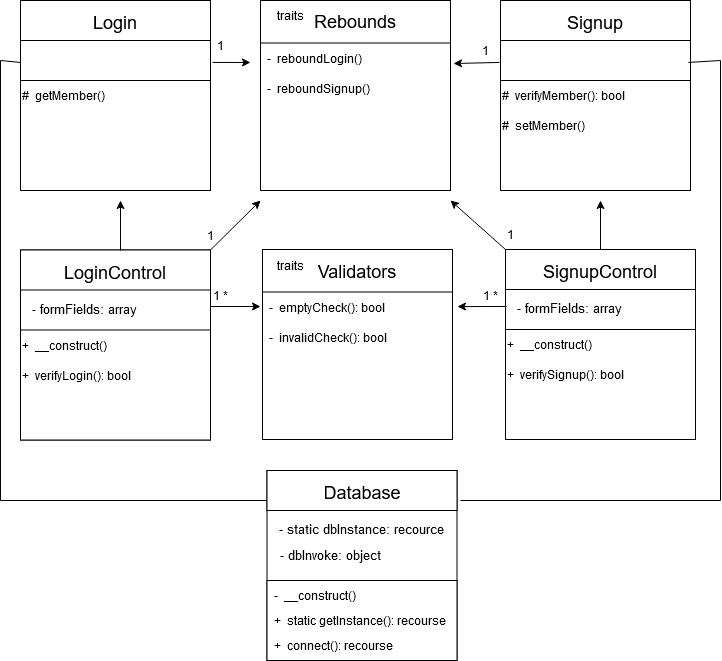

The diagram above was exported from draw.io. Its source (the exported page's mxGraphModel, read from the mxfile embedded in the PNG):
<mxGraphModel dx="1050" dy="558" grid="1" gridSize="10" guides="1" tooltips="1" connect="1" arrows="1" fold="1" page="1" pageScale="1" pageWidth="827" pageHeight="1169" math="0" shadow="0">
  <root>
    <mxCell id="0" />
    <mxCell id="1" parent="0" />
    <mxCell id="RKjUegYQJ1Zl-v0uKnGO-1" value="" style="whiteSpace=wrap;html=1;aspect=fixed;" vertex="1" parent="1">
      <mxGeometry x="40" y="289.5" width="190" height="190" as="geometry" />
    </mxCell>
    <mxCell id="RKjUegYQJ1Zl-v0uKnGO-2" value="" style="rounded=0;whiteSpace=wrap;html=1;" vertex="1" parent="1">
      <mxGeometry x="40" y="289.5" width="190" height="40" as="geometry" />
    </mxCell>
    <mxCell id="RKjUegYQJ1Zl-v0uKnGO-3" value="&lt;div style=&quot;font-size: 13px;&quot; align=&quot;center&quot;&gt;&lt;font style=&quot;font-size: 18px;&quot;&gt;LoginControl&lt;/font&gt;&lt;/div&gt;" style="text;html=1;whiteSpace=wrap;overflow=hidden;rounded=0;align=center;" vertex="1" parent="1">
      <mxGeometry x="45" y="294.5" width="180" height="30" as="geometry" />
    </mxCell>
    <mxCell id="RKjUegYQJ1Zl-v0uKnGO-4" value="&lt;div align=&quot;left&quot;&gt;&lt;font style=&quot;font-size: 13px;&quot;&gt;- formFields: array&lt;br&gt;&lt;/font&gt;&lt;/div&gt;" style="text;html=1;align=left;verticalAlign=middle;whiteSpace=wrap;rounded=0;" vertex="1" parent="1">
      <mxGeometry x="50" y="333.5" width="150" height="30" as="geometry" />
    </mxCell>
    <mxCell id="RKjUegYQJ1Zl-v0uKnGO-5" value="" style="rounded=0;whiteSpace=wrap;html=1;" vertex="1" parent="1">
      <mxGeometry x="40" y="369.5" width="190" height="110" as="geometry" />
    </mxCell>
    <mxCell id="RKjUegYQJ1Zl-v0uKnGO-6" value="&lt;div align=&quot;left&quot;&gt;+&amp;nbsp; __construct()&lt;/div&gt;" style="text;html=1;align=left;verticalAlign=middle;whiteSpace=wrap;rounded=0;" vertex="1" parent="1">
      <mxGeometry x="40" y="369.5" width="160" height="30" as="geometry" />
    </mxCell>
    <mxCell id="RKjUegYQJ1Zl-v0uKnGO-7" value="+&amp;nbsp; verifyLogin(): bool" style="text;html=1;align=left;verticalAlign=middle;whiteSpace=wrap;rounded=0;" vertex="1" parent="1">
      <mxGeometry x="40" y="399.5" width="150" height="30" as="geometry" />
    </mxCell>
    <mxCell id="RKjUegYQJ1Zl-v0uKnGO-8" value="" style="whiteSpace=wrap;html=1;aspect=fixed;" vertex="1" parent="1">
      <mxGeometry x="40" y="40" width="190" height="190" as="geometry" />
    </mxCell>
    <mxCell id="RKjUegYQJ1Zl-v0uKnGO-9" value="" style="rounded=0;whiteSpace=wrap;html=1;" vertex="1" parent="1">
      <mxGeometry x="40" y="40" width="190" height="40" as="geometry" />
    </mxCell>
    <mxCell id="RKjUegYQJ1Zl-v0uKnGO-10" value="&lt;div style=&quot;font-size: 13px;&quot; align=&quot;center&quot;&gt;&lt;font style=&quot;font-size: 18px;&quot;&gt;Login&lt;/font&gt;&lt;/div&gt;" style="text;html=1;whiteSpace=wrap;overflow=hidden;rounded=0;align=center;" vertex="1" parent="1">
      <mxGeometry x="45" y="45" width="180" height="30" as="geometry" />
    </mxCell>
    <mxCell id="RKjUegYQJ1Zl-v0uKnGO-12" value="" style="rounded=0;whiteSpace=wrap;html=1;" vertex="1" parent="1">
      <mxGeometry x="40" y="120" width="190" height="110" as="geometry" />
    </mxCell>
    <mxCell id="RKjUegYQJ1Zl-v0uKnGO-14" value="#&amp;nbsp; getMember()" style="text;html=1;align=left;verticalAlign=middle;whiteSpace=wrap;rounded=0;" vertex="1" parent="1">
      <mxGeometry x="40" y="120" width="150" height="30" as="geometry" />
    </mxCell>
    <mxCell id="RKjUegYQJ1Zl-v0uKnGO-22" value="" style="endArrow=classic;html=1;rounded=0;" edge="1" parent="1">
      <mxGeometry width="50" height="50" relative="1" as="geometry">
        <mxPoint x="140" y="290" as="sourcePoint" />
        <mxPoint x="140" y="240" as="targetPoint" />
      </mxGeometry>
    </mxCell>
    <mxCell id="RKjUegYQJ1Zl-v0uKnGO-24" value="" style="whiteSpace=wrap;html=1;aspect=fixed;" vertex="1" parent="1">
      <mxGeometry x="280" y="40" width="190" height="190" as="geometry" />
    </mxCell>
    <mxCell id="RKjUegYQJ1Zl-v0uKnGO-18" value="&lt;font style=&quot;font-size: 18px;&quot;&gt;Rebounds&lt;/font&gt;" style="text;html=1;whiteSpace=wrap;overflow=hidden;rounded=0;align=center;" vertex="1" parent="1">
      <mxGeometry x="285" y="44" width="180" height="33.5" as="geometry" />
    </mxCell>
    <mxCell id="RKjUegYQJ1Zl-v0uKnGO-15" value="" style="rounded=0;whiteSpace=wrap;html=1;" vertex="1" parent="1">
      <mxGeometry x="280" y="82.5" width="190" height="147.5" as="geometry" />
    </mxCell>
    <mxCell id="RKjUegYQJ1Zl-v0uKnGO-26" value="&lt;div align=&quot;left&quot;&gt;-&amp;nbsp; reboundLogin()&lt;br&gt;&lt;/div&gt;" style="text;html=1;align=left;verticalAlign=middle;whiteSpace=wrap;rounded=0;" vertex="1" parent="1">
      <mxGeometry x="285" y="82.5" width="175" height="30" as="geometry" />
    </mxCell>
    <mxCell id="RKjUegYQJ1Zl-v0uKnGO-27" value="&lt;div align=&quot;left&quot;&gt;-&amp;nbsp; reboundSignup()&lt;br&gt;&lt;/div&gt;" style="text;html=1;align=left;verticalAlign=middle;whiteSpace=wrap;rounded=0;" vertex="1" parent="1">
      <mxGeometry x="285" y="112.5" width="175" height="30" as="geometry" />
    </mxCell>
    <mxCell id="RKjUegYQJ1Zl-v0uKnGO-28" value="" style="whiteSpace=wrap;html=1;aspect=fixed;" vertex="1" parent="1">
      <mxGeometry x="282" y="289" width="190" height="190" as="geometry" />
    </mxCell>
    <mxCell id="RKjUegYQJ1Zl-v0uKnGO-30" value="" style="rounded=0;whiteSpace=wrap;html=1;" vertex="1" parent="1">
      <mxGeometry x="282" y="331.5" width="190" height="147.5" as="geometry" />
    </mxCell>
    <mxCell id="RKjUegYQJ1Zl-v0uKnGO-31" value="&lt;div align=&quot;left&quot;&gt;-&amp;nbsp; emptyCheck(): bool&lt;br&gt;&lt;/div&gt;" style="text;html=1;align=left;verticalAlign=middle;whiteSpace=wrap;rounded=0;" vertex="1" parent="1">
      <mxGeometry x="287" y="331.5" width="175" height="30" as="geometry" />
    </mxCell>
    <mxCell id="RKjUegYQJ1Zl-v0uKnGO-32" value="&lt;div align=&quot;left&quot;&gt;-&amp;nbsp; invalidCheck(): bool&lt;br&gt;&lt;/div&gt;" style="text;html=1;align=left;verticalAlign=middle;whiteSpace=wrap;rounded=0;" vertex="1" parent="1">
      <mxGeometry x="287" y="361.5" width="175" height="30" as="geometry" />
    </mxCell>
    <mxCell id="RKjUegYQJ1Zl-v0uKnGO-20" value="&lt;font style=&quot;font-size: 18px;&quot;&gt;Validators&lt;/font&gt;" style="text;html=1;whiteSpace=wrap;overflow=hidden;rounded=0;align=center;" vertex="1" parent="1">
      <mxGeometry x="286.5" y="294" width="180" height="30" as="geometry" />
    </mxCell>
    <mxCell id="RKjUegYQJ1Zl-v0uKnGO-33" value="" style="endArrow=classic;html=1;rounded=0;" edge="1" parent="1">
      <mxGeometry width="50" height="50" relative="1" as="geometry">
        <mxPoint x="230" y="346" as="sourcePoint" />
        <mxPoint x="280" y="346" as="targetPoint" />
      </mxGeometry>
    </mxCell>
    <mxCell id="RKjUegYQJ1Zl-v0uKnGO-34" value="" style="endArrow=classic;html=1;rounded=0;exitX=1;exitY=0;exitDx=0;exitDy=0;" edge="1" parent="1" source="RKjUegYQJ1Zl-v0uKnGO-2">
      <mxGeometry width="50" height="50" relative="1" as="geometry">
        <mxPoint x="390" y="340" as="sourcePoint" />
        <mxPoint x="280" y="240" as="targetPoint" />
      </mxGeometry>
    </mxCell>
    <mxCell id="RKjUegYQJ1Zl-v0uKnGO-36" value="" style="endArrow=classic;html=1;rounded=0;exitX=1.011;exitY=0.326;exitDx=0;exitDy=0;exitPerimeter=0;" edge="1" parent="1" source="RKjUegYQJ1Zl-v0uKnGO-8">
      <mxGeometry width="50" height="50" relative="1" as="geometry">
        <mxPoint x="390" y="340" as="sourcePoint" />
        <mxPoint x="270" y="102" as="targetPoint" />
      </mxGeometry>
    </mxCell>
    <mxCell id="RKjUegYQJ1Zl-v0uKnGO-37" value="traits" style="text;html=1;align=center;verticalAlign=middle;whiteSpace=wrap;rounded=0;" vertex="1" parent="1">
      <mxGeometry x="280" y="40" width="60" height="30" as="geometry" />
    </mxCell>
    <mxCell id="RKjUegYQJ1Zl-v0uKnGO-38" value="traits" style="text;html=1;align=center;verticalAlign=middle;whiteSpace=wrap;rounded=0;" vertex="1" parent="1">
      <mxGeometry x="280" y="289.5" width="60" height="30" as="geometry" />
    </mxCell>
    <mxCell id="RKjUegYQJ1Zl-v0uKnGO-39" value="" style="whiteSpace=wrap;html=1;aspect=fixed;" vertex="1" parent="1">
      <mxGeometry x="520" y="40" width="190" height="190" as="geometry" />
    </mxCell>
    <mxCell id="RKjUegYQJ1Zl-v0uKnGO-40" value="" style="rounded=0;whiteSpace=wrap;html=1;" vertex="1" parent="1">
      <mxGeometry x="520" y="40" width="190" height="40" as="geometry" />
    </mxCell>
    <mxCell id="RKjUegYQJ1Zl-v0uKnGO-41" value="&lt;font style=&quot;font-size: 18px;&quot;&gt;Signup&lt;/font&gt;" style="text;html=1;whiteSpace=wrap;overflow=hidden;rounded=0;align=center;" vertex="1" parent="1">
      <mxGeometry x="525" y="45" width="180" height="30" as="geometry" />
    </mxCell>
    <mxCell id="RKjUegYQJ1Zl-v0uKnGO-42" value="" style="rounded=0;whiteSpace=wrap;html=1;" vertex="1" parent="1">
      <mxGeometry x="520" y="120" width="190" height="110" as="geometry" />
    </mxCell>
    <mxCell id="RKjUegYQJ1Zl-v0uKnGO-43" value="#&amp;nbsp; verifyMember(): bool" style="text;html=1;align=left;verticalAlign=middle;whiteSpace=wrap;rounded=0;" vertex="1" parent="1">
      <mxGeometry x="520" y="120" width="150" height="30" as="geometry" />
    </mxCell>
    <mxCell id="RKjUegYQJ1Zl-v0uKnGO-44" value="#&amp;nbsp; setMember()" style="text;html=1;align=left;verticalAlign=middle;whiteSpace=wrap;rounded=0;" vertex="1" parent="1">
      <mxGeometry x="520" y="150" width="150" height="30" as="geometry" />
    </mxCell>
    <mxCell id="RKjUegYQJ1Zl-v0uKnGO-45" value="" style="whiteSpace=wrap;html=1;aspect=fixed;" vertex="1" parent="1">
      <mxGeometry x="525" y="289" width="190" height="190" as="geometry" />
    </mxCell>
    <mxCell id="RKjUegYQJ1Zl-v0uKnGO-46" value="" style="rounded=0;whiteSpace=wrap;html=1;" vertex="1" parent="1">
      <mxGeometry x="525" y="289" width="190" height="40" as="geometry" />
    </mxCell>
    <mxCell id="RKjUegYQJ1Zl-v0uKnGO-47" value="&lt;div style=&quot;font-size: 13px;&quot; align=&quot;center&quot;&gt;&lt;font style=&quot;font-size: 18px;&quot;&gt;SignupControl&lt;/font&gt;&lt;/div&gt;" style="text;html=1;whiteSpace=wrap;overflow=hidden;rounded=0;align=center;" vertex="1" parent="1">
      <mxGeometry x="530" y="294" width="180" height="30" as="geometry" />
    </mxCell>
    <mxCell id="RKjUegYQJ1Zl-v0uKnGO-48" value="&lt;div align=&quot;left&quot;&gt;&lt;font style=&quot;font-size: 13px;&quot;&gt;- formFields: array&lt;br&gt;&lt;/font&gt;&lt;/div&gt;" style="text;html=1;align=left;verticalAlign=middle;whiteSpace=wrap;rounded=0;" vertex="1" parent="1">
      <mxGeometry x="535" y="333" width="150" height="30" as="geometry" />
    </mxCell>
    <mxCell id="RKjUegYQJ1Zl-v0uKnGO-49" value="" style="rounded=0;whiteSpace=wrap;html=1;" vertex="1" parent="1">
      <mxGeometry x="525" y="369" width="190" height="110" as="geometry" />
    </mxCell>
    <mxCell id="RKjUegYQJ1Zl-v0uKnGO-50" value="&lt;div align=&quot;left&quot;&gt;+&amp;nbsp; __construct()&lt;/div&gt;" style="text;html=1;align=left;verticalAlign=middle;whiteSpace=wrap;rounded=0;" vertex="1" parent="1">
      <mxGeometry x="525" y="369" width="160" height="30" as="geometry" />
    </mxCell>
    <mxCell id="RKjUegYQJ1Zl-v0uKnGO-51" value="+&amp;nbsp; verifySignup(): bool" style="text;html=1;align=left;verticalAlign=middle;whiteSpace=wrap;rounded=0;" vertex="1" parent="1">
      <mxGeometry x="525" y="399" width="150" height="30" as="geometry" />
    </mxCell>
    <mxCell id="RKjUegYQJ1Zl-v0uKnGO-52" value="" style="endArrow=classic;html=1;rounded=0;exitX=0.5;exitY=0;exitDx=0;exitDy=0;" edge="1" parent="1" source="RKjUegYQJ1Zl-v0uKnGO-46">
      <mxGeometry width="50" height="50" relative="1" as="geometry">
        <mxPoint x="620" y="280" as="sourcePoint" />
        <mxPoint x="620" y="240" as="targetPoint" />
      </mxGeometry>
    </mxCell>
    <mxCell id="RKjUegYQJ1Zl-v0uKnGO-53" value="" style="endArrow=classic;html=1;rounded=0;exitX=-0.005;exitY=0.326;exitDx=0;exitDy=0;exitPerimeter=0;entryX=1.016;entryY=0.139;entryDx=0;entryDy=0;entryPerimeter=0;" edge="1" parent="1" source="RKjUegYQJ1Zl-v0uKnGO-39" target="RKjUegYQJ1Zl-v0uKnGO-15">
      <mxGeometry width="50" height="50" relative="1" as="geometry">
        <mxPoint x="390" y="370" as="sourcePoint" />
        <mxPoint x="480" y="130" as="targetPoint" />
      </mxGeometry>
    </mxCell>
    <mxCell id="RKjUegYQJ1Zl-v0uKnGO-54" value="" style="endArrow=classic;html=1;rounded=0;exitX=0;exitY=0;exitDx=0;exitDy=0;" edge="1" parent="1" source="RKjUegYQJ1Zl-v0uKnGO-46">
      <mxGeometry width="50" height="50" relative="1" as="geometry">
        <mxPoint x="390" y="370" as="sourcePoint" />
        <mxPoint x="470" y="240" as="targetPoint" />
      </mxGeometry>
    </mxCell>
    <mxCell id="RKjUegYQJ1Zl-v0uKnGO-55" value="" style="endArrow=classic;html=1;rounded=0;exitX=0.005;exitY=0.342;exitDx=0;exitDy=0;exitPerimeter=0;entryX=1.026;entryY=0.153;entryDx=0;entryDy=0;entryPerimeter=0;" edge="1" parent="1">
      <mxGeometry width="50" height="50" relative="1" as="geometry">
        <mxPoint x="525.95" y="345.98" as="sourcePoint" />
        <mxPoint x="476.94000000000005" y="346.0675" as="targetPoint" />
      </mxGeometry>
    </mxCell>
    <mxCell id="RKjUegYQJ1Zl-v0uKnGO-57" value="1" style="text;html=1;align=center;verticalAlign=middle;whiteSpace=wrap;rounded=0;" vertex="1" parent="1">
      <mxGeometry x="210" y="70" width="60" height="30" as="geometry" />
    </mxCell>
    <mxCell id="RKjUegYQJ1Zl-v0uKnGO-58" value="1" style="text;html=1;align=center;verticalAlign=middle;whiteSpace=wrap;rounded=0;" vertex="1" parent="1">
      <mxGeometry x="200" y="259.5" width="60" height="30" as="geometry" />
    </mxCell>
    <mxCell id="RKjUegYQJ1Zl-v0uKnGO-59" value="1 *" style="text;html=1;align=center;verticalAlign=middle;whiteSpace=wrap;rounded=0;" vertex="1" parent="1">
      <mxGeometry x="210" y="319.5" width="60" height="30" as="geometry" />
    </mxCell>
    <mxCell id="RKjUegYQJ1Zl-v0uKnGO-60" value="1" style="text;html=1;align=center;verticalAlign=middle;whiteSpace=wrap;rounded=0;" vertex="1" parent="1">
      <mxGeometry x="500" y="259" width="60" height="30" as="geometry" />
    </mxCell>
    <mxCell id="RKjUegYQJ1Zl-v0uKnGO-61" value="1" style="text;html=1;align=center;verticalAlign=middle;whiteSpace=wrap;rounded=0;" vertex="1" parent="1">
      <mxGeometry x="475" y="75" width="60" height="30" as="geometry" />
    </mxCell>
    <mxCell id="RKjUegYQJ1Zl-v0uKnGO-62" value="1 *" style="text;html=1;align=center;verticalAlign=middle;whiteSpace=wrap;rounded=0;" vertex="1" parent="1">
      <mxGeometry x="480" y="319.5" width="60" height="30" as="geometry" />
    </mxCell>
    <mxCell id="RKjUegYQJ1Zl-v0uKnGO-63" value="" style="whiteSpace=wrap;html=1;aspect=fixed;" vertex="1" parent="1">
      <mxGeometry x="286.5" y="510" width="190" height="190" as="geometry" />
    </mxCell>
    <mxCell id="RKjUegYQJ1Zl-v0uKnGO-64" value="" style="rounded=0;whiteSpace=wrap;html=1;" vertex="1" parent="1">
      <mxGeometry x="286.5" y="510" width="190" height="40" as="geometry" />
    </mxCell>
    <mxCell id="RKjUegYQJ1Zl-v0uKnGO-65" value="&lt;font style=&quot;font-size: 18px;&quot;&gt;Database&lt;/font&gt;" style="text;html=1;whiteSpace=wrap;overflow=hidden;rounded=0;align=center;" vertex="1" parent="1">
      <mxGeometry x="291.5" y="515" width="180" height="30" as="geometry" />
    </mxCell>
    <mxCell id="RKjUegYQJ1Zl-v0uKnGO-66" value="&lt;div align=&quot;left&quot;&gt;&lt;font style=&quot;font-size: 13px;&quot;&gt;- static dbInstance: recource&lt;br&gt;&lt;/font&gt;&lt;/div&gt;" style="text;html=1;align=left;verticalAlign=middle;whiteSpace=wrap;rounded=0;" vertex="1" parent="1">
      <mxGeometry x="296.5" y="554" width="173.5" height="30" as="geometry" />
    </mxCell>
    <mxCell id="RKjUegYQJ1Zl-v0uKnGO-67" value="" style="rounded=0;whiteSpace=wrap;html=1;" vertex="1" parent="1">
      <mxGeometry x="286.5" y="620" width="190" height="80" as="geometry" />
    </mxCell>
    <mxCell id="RKjUegYQJ1Zl-v0uKnGO-68" value="&lt;div align=&quot;left&quot;&gt;-&amp;nbsp; __construct()&lt;/div&gt;" style="text;html=1;align=left;verticalAlign=middle;whiteSpace=wrap;rounded=0;" vertex="1" parent="1">
      <mxGeometry x="291.5" y="620" width="160" height="30" as="geometry" />
    </mxCell>
    <mxCell id="RKjUegYQJ1Zl-v0uKnGO-69" value="+&amp;nbsp; static getInstance(): recourse" style="text;html=1;align=left;verticalAlign=middle;whiteSpace=wrap;rounded=0;" vertex="1" parent="1">
      <mxGeometry x="291.5" y="645" width="178.5" height="30" as="geometry" />
    </mxCell>
    <mxCell id="RKjUegYQJ1Zl-v0uKnGO-70" value="&lt;div align=&quot;left&quot;&gt;&lt;font style=&quot;font-size: 13px;&quot;&gt;- dbInvoke: object&lt;br&gt;&lt;/font&gt;&lt;/div&gt;" style="text;html=1;align=left;verticalAlign=middle;whiteSpace=wrap;rounded=0;" vertex="1" parent="1">
      <mxGeometry x="298" y="580" width="173.5" height="30" as="geometry" />
    </mxCell>
    <mxCell id="RKjUegYQJ1Zl-v0uKnGO-71" value="+&amp;nbsp; connect(): recourse" style="text;html=1;align=left;verticalAlign=middle;whiteSpace=wrap;rounded=0;" vertex="1" parent="1">
      <mxGeometry x="292.25" y="670" width="178.5" height="30" as="geometry" />
    </mxCell>
    <mxCell id="RKjUegYQJ1Zl-v0uKnGO-76" value="" style="endArrow=none;html=1;rounded=0;entryX=0;entryY=0.75;entryDx=0;entryDy=0;" edge="1" parent="1" target="RKjUegYQJ1Zl-v0uKnGO-64">
      <mxGeometry width="50" height="50" relative="1" as="geometry">
        <mxPoint x="20" y="540" as="sourcePoint" />
        <mxPoint x="280" y="540" as="targetPoint" />
      </mxGeometry>
    </mxCell>
    <mxCell id="RKjUegYQJ1Zl-v0uKnGO-77" value="" style="endArrow=none;html=1;rounded=0;" edge="1" parent="1">
      <mxGeometry width="50" height="50" relative="1" as="geometry">
        <mxPoint x="20" y="540" as="sourcePoint" />
        <mxPoint x="20" y="100" as="targetPoint" />
      </mxGeometry>
    </mxCell>
    <mxCell id="RKjUegYQJ1Zl-v0uKnGO-78" value="" style="endArrow=none;html=1;rounded=0;exitX=0;exitY=0.326;exitDx=0;exitDy=0;exitPerimeter=0;" edge="1" parent="1" source="RKjUegYQJ1Zl-v0uKnGO-8">
      <mxGeometry width="50" height="50" relative="1" as="geometry">
        <mxPoint x="390" y="340" as="sourcePoint" />
        <mxPoint x="20" y="100" as="targetPoint" />
      </mxGeometry>
    </mxCell>
    <mxCell id="RKjUegYQJ1Zl-v0uKnGO-79" value="" style="endArrow=none;html=1;rounded=0;" edge="1" parent="1">
      <mxGeometry width="50" height="50" relative="1" as="geometry">
        <mxPoint x="480" y="540" as="sourcePoint" />
        <mxPoint x="740" y="540" as="targetPoint" />
      </mxGeometry>
    </mxCell>
    <mxCell id="RKjUegYQJ1Zl-v0uKnGO-80" value="" style="endArrow=none;html=1;rounded=0;" edge="1" parent="1">
      <mxGeometry width="50" height="50" relative="1" as="geometry">
        <mxPoint x="740" y="540" as="sourcePoint" />
        <mxPoint x="740" y="100" as="targetPoint" />
      </mxGeometry>
    </mxCell>
    <mxCell id="RKjUegYQJ1Zl-v0uKnGO-81" value="" style="endArrow=none;html=1;rounded=0;exitX=0.989;exitY=0.326;exitDx=0;exitDy=0;exitPerimeter=0;" edge="1" parent="1" source="RKjUegYQJ1Zl-v0uKnGO-39">
      <mxGeometry width="50" height="50" relative="1" as="geometry">
        <mxPoint x="390" y="270" as="sourcePoint" />
        <mxPoint x="740" y="100" as="targetPoint" />
      </mxGeometry>
    </mxCell>
  </root>
</mxGraphModel>